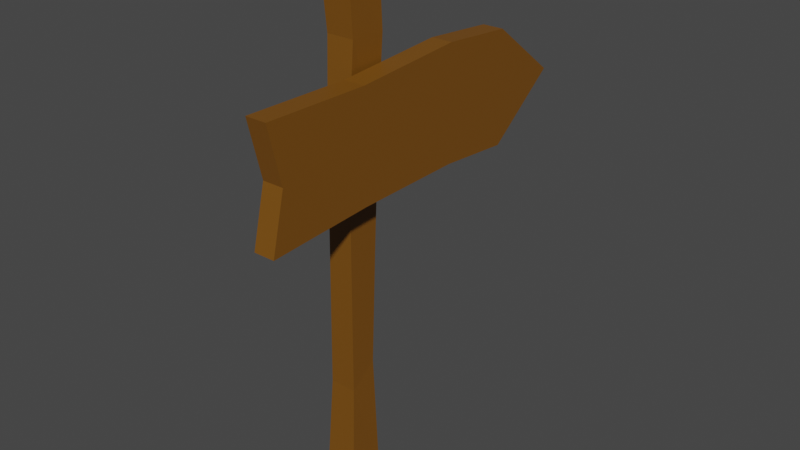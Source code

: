 # Source: up_sign.blend  (saved by Blender 2.83.19; exported with 4.5.12 LTS)
import bpy
from mathutils import Matrix  # noqa: F401  (used for matrix-valued properties, if any)

bpy.ops.wm.read_factory_settings(use_empty=True)
scene = bpy.context.scene
scene.name = 'Scene'

# ---- collections
col_collection = bpy.data.collections.new('Collection'); scene.collection.children.link(col_collection)

# ---- materials (node trees are filled in below, after node groups)
mat_material_001 = bpy.data.materials.new('Material.001')
mat_material_001.use_transparent_shadow = False

# ---- material node trees
mat_material_001.use_nodes = True; mat_material_001.node_tree.nodes.clear()
_N = mat_material_001.node_tree.nodes; _L = mat_material_001.node_tree.links
n0 = _N.new('ShaderNodeBsdfPrincipled'); n0.name = 'Principled BSDF'; n0.location = (10, 300)
n0.distribution = 'GGX'
n0.subsurface_method = 'BURLEY'
n0.inputs[0].default_value = (0.1883, 0.07321, 0.004808, 1.0)
n0.inputs[3].default_value = 1.45
n0.inputs[27].default_value = (0.0, 0.0, 0.0, 1.0)
n0.inputs[28].default_value = 1.0
n1 = _N.new('ShaderNodeOutputMaterial'); n1.name = 'Material Output'; n1.location = (300, 300)
_L.new(n0.outputs[0], n1.inputs[0])
n1.is_active_output = True

# ---- world
world_world = bpy.data.worlds.new('World'); scene.world = world_world
world_world.use_nodes = True; world_world.node_tree.nodes.clear()
_N = world_world.node_tree.nodes; _L = world_world.node_tree.links
n0 = _N.new('ShaderNodeOutputWorld'); n0.name = 'World Output'; n0.location = (300, 300)
n1 = _N.new('ShaderNodeBackground'); n1.name = 'Background'; n1.location = (10, 300)
n1.inputs[0].default_value = (0.05088, 0.05088, 0.05088, 1.0)
_L.new(n1.outputs[0], n0.inputs[0])
n0.is_active_output = True
world_world.color = (0.05088, 0.05088, 0.05088)
world_world.use_sun_shadow = False
world_world.sun_shadow_jitter_overblur = 0.0

# ---- meshes
me_cube = bpy.data.meshes.new('Cube')
me_cube.from_pydata([(1.0, 0.481, -1.0), (1.0, -1.0, -1.0), (-1.0, 0.481, -1.0), (-1.0, -1.0, -1.0), (0.8026, 0.3494, 3.933), (-0.8026, -0.7368, 3.152), (0.8026, -0.7368, 3.152), (-0.8026, 0.3494, 3.933), (-0.7298, -0.6397, 12.67), (0.7298, 0.8199, 12.67), (0.7298, -0.6397, 12.67), (-0.7298, 0.8199, 12.67), (-1.081, -0.5115, 18.49), (0.7389, -0.5115, 18.49), (-0.9098, 0.8259, 18.45), (0.9098, 0.8259, 18.45), (0.7352, -0.3533, 16.15), (-0.9394, -0.3533, 16.15), (0.8373, 1.005, 16.13), (-0.8373, 1.005, 16.13), (0.769, 0.5666, 8.328), (0.769, -0.692, 7.547), (-0.769, -0.692, 7.547), (-0.769, 0.5666, 8.328)], [], [(2, 0, 1, 3), (2, 7, 4, 0), (0, 4, 6, 1), (3, 5, 7, 2), (1, 6, 5, 3), (23, 11, 9, 20), (20, 9, 10, 21), (22, 8, 11, 23), (21, 10, 8, 22), (19, 14, 15, 18), (18, 15, 13, 16), (17, 12, 14, 19), (16, 13, 12, 17), (12, 13, 15, 14), (10, 16, 17, 8), (8, 17, 19, 11), (9, 18, 16, 10), (11, 19, 18, 9), (6, 21, 22, 5), (5, 22, 23, 7), (4, 20, 21, 6), (7, 23, 20, 4)])
_uv = me_cube.uv_layers.new(name='UVMap')
_uv.uv.foreach_set('vector', [0.125, 0.5, 0.375, 0.5, 0.375, 0.75, 0.125, 0.75, 0.375, 0.25, nan, nan, nan, nan, 0.375, 0.5, 0.375, 0.5, nan, nan, 0.4214, 0.75, 0.375, 0.75, 0.375, 0.0, 0.4214, 0.0, nan, nan, 0.375, 0.25, 0.375, 0.75, 0.4214, 0.75, 0.4214, 1.0, 0.375, 1.0, nan, nan, nan, nan, nan, nan, nan, nan, nan, nan, nan, nan, nan, nan, nan, nan, nan, nan, nan, nan, nan, nan, nan, nan, nan, nan, nan, nan, 0.5279, 1.0, nan, nan, nan, nan, nan, nan, nan, nan, nan, nan, nan, nan, nan, nan, nan, nan, nan, nan, nan, nan, nan, nan, nan, nan, nan, nan, nan, nan, nan, nan, nan, nan, nan, nan, nan, nan, nan, nan, nan, nan, nan, nan, nan, nan, nan, nan, nan, nan, 0.5279, 1.0, nan, nan, nan, nan, nan, nan, nan, nan, nan, nan, nan, nan, nan, nan, nan, nan, nan, nan, nan, nan, nan, nan, nan, nan, 0.4214, 0.75, nan, nan, nan, nan, 0.4214, 1.0, 0.4214, 0.0, nan, nan, nan, nan, nan, nan, nan, nan, nan, nan, nan, nan, 0.4214, 0.75, nan, nan, nan, nan, nan, nan, nan, nan])
me_cube.materials.append(mat_material_001)
me_cube.use_remesh_preserve_volume = False
me_cube.use_remesh_preserve_attributes = False
me_cube.use_mirror_vertex_groups = False
me_cube.update()
me_cube_001 = bpy.data.meshes.new('Cube.001')
me_cube_001.from_pydata([(-1.0, -1.0, -1.0), (-1.0, -1.0, 1.0), (-1.0, 0.6008, -1.0), (-1.0, 0.6008, 1.0), (1.0, -1.0, -1.0), (1.0, -1.0, 1.0), (1.0, 0.6008, -1.0), (1.0, 0.6008, 1.0), (-1.0, -0.9259, 0.0), (-1.0, 1.0, 0.0), (1.0, 1.0, 0.0), (1.0, -0.9259, 0.0), (-1.0, 0.1912, -0.8924), (-1.0, 0.1912, 1.108), (1.0, 0.1912, -0.8924), (1.0, 0.1912, 1.108), (1.0, 0.5072, 0.1076), (-1.0, 0.5072, 0.1076), (-1.0, -0.4204, -0.9065), (1.0, -0.4204, 0.9703), (1.0, -0.2286, 0.09347), (-1.0, -0.4204, 0.9703), (1.0, -0.4204, -0.9065), (-1.0, -0.2286, 0.09347)], [], [(17, 13, 3, 9), (9, 3, 7, 10), (20, 19, 5, 11), (11, 5, 1, 8), (18, 22, 4, 0), (19, 21, 1, 5), (4, 11, 8, 0), (22, 20, 11, 4), (2, 9, 10, 6), (12, 17, 9, 2), (18, 23, 17, 12), (6, 10, 16, 14), (7, 3, 13, 15), (2, 6, 14, 12), (10, 7, 15, 16), (23, 21, 13, 17), (8, 1, 21, 23), (0, 8, 23, 18), (14, 16, 20, 22), (15, 13, 21, 19), (12, 14, 22, 18), (16, 15, 19, 20)])
_uv = me_cube_001.uv_layers.new(name='UVMap')
_uv.uv.foreach_set('vector', [0.5, 0.186, 0.625, 0.186, 0.625, 0.25, 0.5, 0.25, 0.5, 0.25, 0.625, 0.25, 0.625, 0.5, 0.5, 0.5, 0.5, 0.6595, 0.625, 0.6595, 0.625, 0.75, 0.5, 0.75, 0.5, 0.75, 0.625, 0.75, 0.625, 1.0, 0.5, 1.0, 0.125, 0.6595, 0.375, 0.6595, 0.375, 0.75, 0.125, 0.75, 0.625, 0.6595, 0.875, 0.6595, 0.875, 0.75, 0.625, 0.75, 0.375, 0.75, 0.5, 0.75, 0.5, 1.0, 0.375, 1.0, 0.375, 0.6595, 0.5, 0.6595, 0.5, 0.75, 0.375, 0.75, 0.375, 0.25, 0.5, 0.25, 0.5, 0.5, 0.375, 0.5, 0.375, 0.186, 0.5, 0.186, 0.5, 0.25, 0.375, 0.25, 0.375, 0.09052, 0.5, 0.09052, 0.5, 0.186, 0.375, 0.186, 0.375, 0.5, 0.5, 0.5, 0.5, 0.564, 0.375, 0.564, 0.625, 0.5, 0.875, 0.5, 0.875, 0.564, 0.625, 0.564, 0.125, 0.5, 0.375, 0.5, 0.375, 0.564, 0.125, 0.564, 0.5, 0.5, 0.625, 0.5, 0.625, 0.564, 0.5, 0.564, 0.5, 0.09052, 0.625, 0.09052, 0.625, 0.186, 0.5, 0.186, 0.5, 0.0, 0.625, 0.0, 0.625, 0.09052, 0.5, 0.09052, 0.375, 0.0, 0.5, 0.0, 0.5, 0.09052, 0.375, 0.09052, 0.375, 0.564, 0.5, 0.564, 0.5, 0.6595, 0.375, 0.6595, 0.625, 0.564, 0.875, 0.564, 0.875, 0.6595, 0.625, 0.6595, 0.125, 0.564, 0.375, 0.564, 0.375, 0.6595, 0.125, 0.6595, 0.5, 0.564, 0.625, 0.564, 0.625, 0.6595, 0.5, 0.6595])
me_cube_001.materials.append(mat_material_001)
me_cube_001.use_remesh_fix_poles = True
me_cube_001.use_remesh_preserve_attributes = False
me_cube_001.use_mirror_vertex_groups = False
me_cube_001.update()

# ---- objects
ob_cube = bpy.data.objects.new('Cube', me_cube)
ob_cube_001 = bpy.data.objects.new('Cube.001', me_cube_001)

# ---- transforms, parenting, visibility, modifiers, constraints
ob_cube.location = (0.0, 0.0, 1.0)
ob_cube.scale = (0.647, 0.9818, 1.0)
ob_cube.lock_rotations_4d = False
ob_cube.empty_display_type = 'ARROWS'
ob_cube.lineart.crease_threshold = 0.0
ob_cube_001.location = (1.06, 2.036, 13.92)
ob_cube_001.scale = (0.413, 7.165, 2.204)
ob_cube_001.lineart.crease_threshold = 0.0

# ---- collection membership
col_collection.objects.link(ob_cube)
col_collection.objects.link(ob_cube_001)

# ---- scene / render settings (as saved in the file)
scene.frame_start = 1; scene.frame_end = 250; scene.frame_set(1)
scene.render.engine = 'BLENDER_EEVEE_NEXT'
scene.cycles.use_denoising = False
scene.cycles.samples = 128
scene.cycles.sampling_pattern = 'TABULATED_SOBOL'
scene.cycles.use_adaptive_sampling = False
scene.cycles.use_light_tree = False
scene.view_settings.view_transform = 'Filmic'
bpy.context.view_layer.update()

# ---- added for rendering (the .blend has no active camera and no usable light): camera, sun
cam_auto = bpy.data.cameras.new('AutoCamera')
cam_auto.lens = 50.0
cam_auto.sensor_width = 36.0
cam_auto.clip_end = 1000.0
ob_auto_camera = bpy.data.objects.new('AutoCamera', cam_auto)
scene.collection.objects.link(ob_auto_camera)
ob_auto_camera.location = (22.8605, -24.9321, 27.7247)
ob_auto_camera.rotation_euler = (1.09748, -7.21219e-08, 0.694738)
scene.camera = ob_auto_camera
light_auto_sun = bpy.data.lights.new('AutoSun', 'SUN')
light_auto_sun.energy = 3.0
light_auto_sun.angle = 0.0523599
ob_auto_sun = bpy.data.objects.new('AutoSun', light_auto_sun)
scene.collection.objects.link(ob_auto_sun)
ob_auto_sun.rotation_euler = (0.872665, 0.174533, 0.523599)
bpy.context.view_layer.update()
